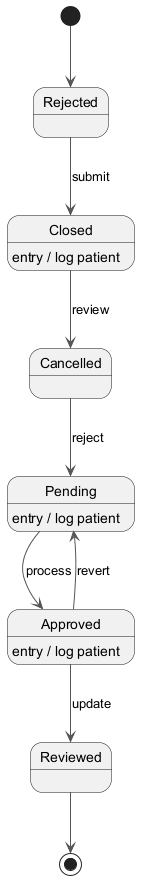

The diagram above was rendered by PlantUML. Its source (embedded in the PNG):
@startuml
skinparam backgroundColor #FFFFFF
skinparam classBackgroundColor #F1F8E9
skinparam classBorderColor #33691E
skinparam ArrowColor #555555
[*] --> Rejected
Rejected --> Closed : submit
Closed --> Cancelled : review
Closed : entry / log patient
Cancelled --> Pending : reject
Pending --> Approved : process
Pending : entry / log patient
Approved --> Reviewed : update
Approved : entry / log patient
Approved --> Pending : revert
Reviewed --> [*]
@enduml